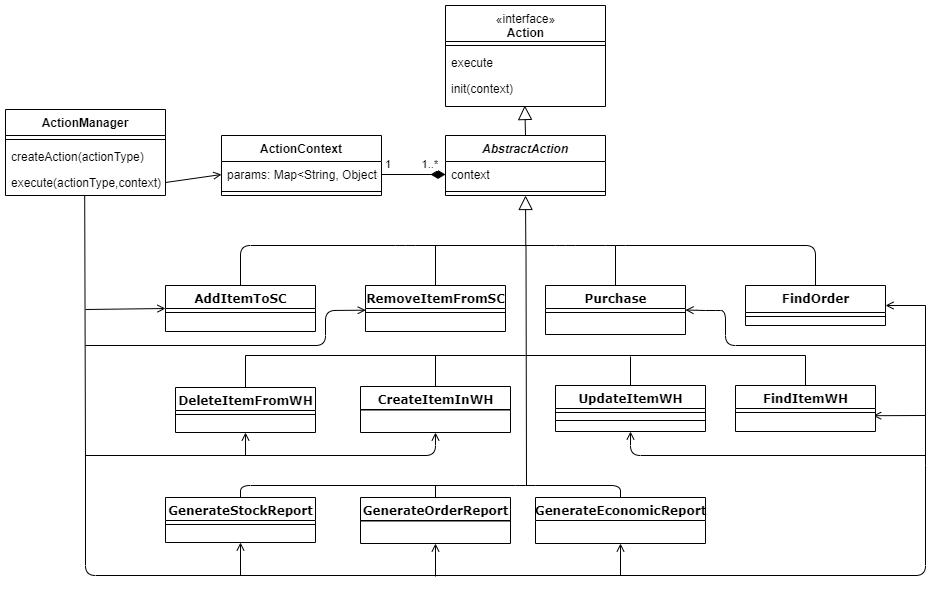

The diagram above was exported from draw.io. Its source (the exported page's mxGraphModel, read from the mxfile embedded in the PNG):
<mxGraphModel dx="2124" dy="592" grid="1" gridSize="10" guides="1" tooltips="1" connect="1" arrows="0" fold="1" page="1" pageScale="1" pageWidth="1100" pageHeight="850" background="#ffffff" math="0" shadow="0">
  <root>
    <mxCell id="0" />
    <mxCell id="1" parent="0" />
    <mxCell id="2" value="" style="endArrow=none;html=1;entryX=0.5;entryY=0;entryDx=0;entryDy=0;exitX=0.5;exitY=0;exitDx=0;exitDy=0;" edge="1" source="27" target="38" parent="1">
      <mxGeometry width="50" height="50" relative="1" as="geometry">
        <mxPoint x="-780" y="350" as="sourcePoint" />
        <mxPoint x="-190" y="350" as="targetPoint" />
        <Array as="points">
          <mxPoint x="-765" y="350" />
          <mxPoint x="-600" y="350" />
          <mxPoint x="-440" y="350" />
          <mxPoint x="-390" y="350" />
          <mxPoint x="-190" y="350" />
        </Array>
      </mxGeometry>
    </mxCell>
    <mxCell id="3" value="" style="endArrow=none;html=1;exitX=0.5;exitY=0;exitDx=0;exitDy=0;" edge="1" source="29" parent="1">
      <mxGeometry width="50" height="50" relative="1" as="geometry">
        <mxPoint x="-580" y="450" as="sourcePoint" />
        <mxPoint x="-570" y="350" as="targetPoint" />
      </mxGeometry>
    </mxCell>
    <mxCell id="4" value="" style="endArrow=none;html=1;exitX=0.5;exitY=0;exitDx=0;exitDy=0;" edge="1" source="32" parent="1">
      <mxGeometry width="50" height="50" relative="1" as="geometry">
        <mxPoint x="-390.7099999999998" y="450" as="sourcePoint" />
        <mxPoint x="-390" y="350" as="targetPoint" />
        <Array as="points" />
      </mxGeometry>
    </mxCell>
    <mxCell id="5" value="" style="endArrow=none;html=1;" edge="1" parent="1">
      <mxGeometry width="50" height="50" relative="1" as="geometry">
        <mxPoint x="-479" y="590" as="sourcePoint" />
        <mxPoint x="-479.5" y="350" as="targetPoint" />
      </mxGeometry>
    </mxCell>
    <mxCell id="6" value="" style="endArrow=none;html=1;exitX=0.5;exitY=0;exitDx=0;exitDy=0;" edge="1" source="36" parent="1">
      <mxGeometry width="50" height="50" relative="1" as="geometry">
        <mxPoint x="-190" y="489" as="sourcePoint" />
        <mxPoint x="-200" y="460" as="targetPoint" />
      </mxGeometry>
    </mxCell>
    <mxCell id="7" value="" style="endArrow=none;html=1;startArrow=block;startFill=0;entryX=0.5;entryY=0;entryDx=0;entryDy=0;endSize=10;startSize=12;" edge="1" target="63" parent="1">
      <mxGeometry width="50" height="50" relative="1" as="geometry">
        <mxPoint x="-480.71000000000004" y="210" as="sourcePoint" />
        <mxPoint x="-480.71000000000004" y="280" as="targetPoint" />
      </mxGeometry>
    </mxCell>
    <mxCell id="8" value="" style="endArrow=none;html=1;startArrow=open;startFill=0;exitX=0.983;exitY=0.9;exitDx=0;exitDy=0;exitPerimeter=0;" edge="1" source="37" parent="1">
      <mxGeometry width="50" height="50" relative="1" as="geometry">
        <mxPoint x="-130" y="520" as="sourcePoint" />
        <mxPoint x="-80" y="520" as="targetPoint" />
      </mxGeometry>
    </mxCell>
    <mxCell id="9" value="" style="endArrow=none;html=1;" edge="1" parent="1">
      <mxGeometry width="50" height="50" relative="1" as="geometry">
        <mxPoint x="-80" y="520" as="sourcePoint" />
        <mxPoint x="-80" y="410" as="targetPoint" />
      </mxGeometry>
    </mxCell>
    <mxCell id="10" value="" style="endArrow=none;html=1;startArrow=open;startFill=0;exitX=1;exitY=0.5;exitDx=0;exitDy=0;" edge="1" source="38" parent="1">
      <mxGeometry width="50" height="50" relative="1" as="geometry">
        <mxPoint x="-110" y="410" as="sourcePoint" />
        <mxPoint x="-80" y="410" as="targetPoint" />
      </mxGeometry>
    </mxCell>
    <mxCell id="11" value="" style="endArrow=none;html=1;" edge="1" parent="1">
      <mxGeometry width="50" height="50" relative="1" as="geometry">
        <mxPoint x="-80" y="570" as="sourcePoint" />
        <mxPoint x="-80" y="520" as="targetPoint" />
      </mxGeometry>
    </mxCell>
    <mxCell id="12" value="" style="endArrow=none;html=1;startArrow=block;startFill=0;endSize=9;startSize=12;" edge="1" source="65" parent="1">
      <mxGeometry width="50" height="50" relative="1" as="geometry">
        <mxPoint x="-479.71000000000004" y="270" as="sourcePoint" />
        <mxPoint x="-479.71000000000004" y="350" as="targetPoint" />
      </mxGeometry>
    </mxCell>
    <mxCell id="13" value="" style="endArrow=none;html=1;exitX=0.5;exitY=0;exitDx=0;exitDy=0;" edge="1" source="40" parent="1">
      <mxGeometry width="50" height="50" relative="1" as="geometry">
        <mxPoint x="-570" y="489" as="sourcePoint" />
        <mxPoint x="-570" y="460" as="targetPoint" />
      </mxGeometry>
    </mxCell>
    <mxCell id="14" value="" style="endArrow=none;html=1;exitX=0.5;exitY=0;exitDx=0;exitDy=0;" edge="1" source="42" parent="1">
      <mxGeometry width="50" height="50" relative="1" as="geometry">
        <mxPoint x="-380" y="490" as="sourcePoint" />
        <mxPoint x="-375" y="461" as="targetPoint" />
      </mxGeometry>
    </mxCell>
    <mxCell id="15" value="" style="endArrow=none;html=1;startArrow=diamondThin;startFill=1;exitX=0;exitY=0.5;exitDx=0;exitDy=0;entryX=1;entryY=0.5;entryDx=0;entryDy=0;startSize=12;" edge="1" source="64" target="61" parent="1">
      <mxGeometry width="50" height="50" relative="1" as="geometry">
        <mxPoint x="-400" y="311" as="sourcePoint" />
        <mxPoint x="-301" y="319" as="targetPoint" />
      </mxGeometry>
    </mxCell>
    <mxCell id="16" value="1&amp;nbsp; &amp;nbsp; &amp;nbsp; &amp;nbsp; &amp;nbsp; 1..*" style="edgeLabel;html=1;align=center;verticalAlign=middle;resizable=0;points=[];" vertex="1" connectable="0" parent="15">
      <mxGeometry x="0.4853" y="-1" relative="1" as="geometry">
        <mxPoint x="13.059999999999999" y="-10" as="offset" />
      </mxGeometry>
    </mxCell>
    <mxCell id="17" value="" style="endArrow=open;html=1;entryX=0;entryY=0.5;entryDx=0;entryDy=0;exitX=1;exitY=0.5;exitDx=0;exitDy=0;endFill=0;" edge="1" source="69" target="61" parent="1">
      <mxGeometry width="50" height="50" relative="1" as="geometry">
        <mxPoint x="-780" y="310" as="sourcePoint" />
        <mxPoint x="-784" y="305" as="targetPoint" />
        <Array as="points" />
      </mxGeometry>
    </mxCell>
    <mxCell id="18" value="" style="endArrow=none;html=1;startArrow=open;startFill=0;exitX=0;exitY=0.5;exitDx=0;exitDy=0;" edge="1" source="27" parent="1">
      <mxGeometry width="50" height="50" relative="1" as="geometry">
        <mxPoint x="-840" y="414" as="sourcePoint" />
        <mxPoint x="-920" y="414" as="targetPoint" />
      </mxGeometry>
    </mxCell>
    <mxCell id="19" value="" style="endArrow=none;html=1;" edge="1" parent="1">
      <mxGeometry width="50" height="50" relative="1" as="geometry">
        <mxPoint x="-760" y="460" as="sourcePoint" />
        <mxPoint x="-480" y="460" as="targetPoint" />
      </mxGeometry>
    </mxCell>
    <mxCell id="20" value="" style="endArrow=none;html=1;" edge="1" target="45" parent="1">
      <mxGeometry width="50" height="50" relative="1" as="geometry">
        <mxPoint x="-760" y="460" as="sourcePoint" />
        <mxPoint x="-510" y="370" as="targetPoint" />
      </mxGeometry>
    </mxCell>
    <mxCell id="21" value="" style="endArrow=none;html=1;startArrow=open;startFill=0;exitX=0.5;exitY=1;exitDx=0;exitDy=0;" edge="1" source="55" parent="1">
      <mxGeometry width="50" height="50" relative="1" as="geometry">
        <mxPoint x="-380" y="646" as="sourcePoint" />
        <mxPoint x="-385" y="680" as="targetPoint" />
      </mxGeometry>
    </mxCell>
    <mxCell id="22" value="" style="endArrow=none;html=1;startArrow=open;startFill=0;exitX=0.5;exitY=1;exitDx=0;exitDy=0;" edge="1" source="50" parent="1">
      <mxGeometry width="50" height="50" relative="1" as="geometry">
        <mxPoint x="-760" y="646" as="sourcePoint" />
        <mxPoint x="-765" y="680" as="targetPoint" />
      </mxGeometry>
    </mxCell>
    <mxCell id="23" value="" style="endArrow=none;html=1;startArrow=open;startFill=0;exitX=0.5;exitY=1;exitDx=0;exitDy=0;" edge="1" source="48" parent="1">
      <mxGeometry width="50" height="50" relative="1" as="geometry">
        <mxPoint x="-560.0000000000001" y="647" as="sourcePoint" />
        <mxPoint x="-570" y="681" as="targetPoint" />
      </mxGeometry>
    </mxCell>
    <mxCell id="24" value="" style="endArrow=none;html=1;" edge="1" parent="1">
      <mxGeometry width="50" height="50" relative="1" as="geometry">
        <mxPoint x="-920" y="570" as="sourcePoint" />
        <mxPoint x="-80" y="570" as="targetPoint" />
        <Array as="points">
          <mxPoint x="-920" y="680" />
          <mxPoint x="-80" y="680" />
        </Array>
      </mxGeometry>
    </mxCell>
    <mxCell id="25" value="" style="endArrow=none;html=1;exitX=0.5;exitY=0;exitDx=0;exitDy=0;entryX=0.5;entryY=0;entryDx=0;entryDy=0;" edge="1" source="50" target="55" parent="1">
      <mxGeometry width="50" height="50" relative="1" as="geometry">
        <mxPoint x="-550" y="520" as="sourcePoint" />
        <mxPoint x="-390" y="590" as="targetPoint" />
        <Array as="points">
          <mxPoint x="-765" y="590" />
          <mxPoint x="-480" y="590" />
          <mxPoint x="-385" y="590" />
        </Array>
      </mxGeometry>
    </mxCell>
    <mxCell id="26" value="" style="endArrow=none;html=1;exitX=0.5;exitY=0;exitDx=0;exitDy=0;" edge="1" source="48" parent="1">
      <mxGeometry width="50" height="50" relative="1" as="geometry">
        <mxPoint x="-570" y="602" as="sourcePoint" />
        <mxPoint x="-570" y="590" as="targetPoint" />
      </mxGeometry>
    </mxCell>
    <mxCell id="27" value="AddItemToSC" style="swimlane;html=1;fontStyle=1;align=center;verticalAlign=top;childLayout=stackLayout;horizontal=1;startSize=23;horizontalStack=0;resizeParent=1;resizeLast=0;collapsible=1;marginBottom=0;swimlaneFillColor=#ffffff;rounded=0;shadow=0;comic=0;labelBackgroundColor=none;strokeWidth=1;fillColor=none;fontFamily=Verdana;fontSize=12" vertex="1" parent="1">
      <mxGeometry x="-840" y="390" width="150" height="46" as="geometry" />
    </mxCell>
    <mxCell id="28" value="" style="line;html=1;strokeWidth=1;fillColor=none;align=left;verticalAlign=middle;spacingTop=-1;spacingLeft=3;spacingRight=3;rotatable=0;labelPosition=right;points=[];portConstraint=eastwest;" vertex="1" parent="27">
      <mxGeometry y="23" width="150" height="8" as="geometry" />
    </mxCell>
    <mxCell id="29" value="RemoveItemFromSC" style="swimlane;html=1;fontStyle=1;align=center;verticalAlign=top;childLayout=stackLayout;horizontal=1;startSize=23;horizontalStack=0;resizeParent=1;resizeLast=0;collapsible=1;marginBottom=0;swimlaneFillColor=#ffffff;rounded=0;shadow=0;comic=0;labelBackgroundColor=none;strokeWidth=1;fillColor=none;fontFamily=Verdana;fontSize=12" vertex="1" parent="1">
      <mxGeometry x="-640" y="390" width="140" height="46" as="geometry" />
    </mxCell>
    <mxCell id="30" value="" style="line;html=1;strokeWidth=1;fillColor=none;align=left;verticalAlign=middle;spacingTop=-1;spacingLeft=3;spacingRight=3;rotatable=0;labelPosition=right;points=[];portConstraint=eastwest;" vertex="1" parent="29">
      <mxGeometry y="23" width="140" height="8" as="geometry" />
    </mxCell>
    <mxCell id="31" value="" style="endArrow=none;html=1;startArrow=open;startFill=0;exitX=0.002;exitY=0.214;exitDx=0;exitDy=0;exitPerimeter=0;" edge="1" parent="29" source="30">
      <mxGeometry width="50" height="50" relative="1" as="geometry">
        <mxPoint x="10" y="10" as="sourcePoint" />
        <mxPoint x="-280" y="60" as="targetPoint" />
        <Array as="points">
          <mxPoint x="-40" y="25" />
          <mxPoint x="-40" y="60" />
        </Array>
      </mxGeometry>
    </mxCell>
    <mxCell id="32" value="Purchase" style="swimlane;html=1;fontStyle=1;align=center;verticalAlign=top;childLayout=stackLayout;horizontal=1;startSize=23;horizontalStack=0;resizeParent=1;resizeLast=0;collapsible=1;marginBottom=0;swimlaneFillColor=#ffffff;rounded=0;shadow=0;comic=0;labelBackgroundColor=none;strokeWidth=1;fillColor=none;fontFamily=Verdana;fontSize=12" vertex="1" parent="1">
      <mxGeometry x="-460" y="390" width="140" height="49" as="geometry">
        <mxRectangle x="-500" y="540" width="90" height="23" as="alternateBounds" />
      </mxGeometry>
    </mxCell>
    <mxCell id="33" value="" style="line;html=1;strokeWidth=1;fillColor=none;align=left;verticalAlign=middle;spacingTop=-1;spacingLeft=3;spacingRight=3;rotatable=0;labelPosition=right;points=[];portConstraint=eastwest;" vertex="1" parent="32">
      <mxGeometry y="23" width="140" height="8" as="geometry" />
    </mxCell>
    <mxCell id="34" value="" style="endArrow=none;html=1;" edge="1" parent="32">
      <mxGeometry width="50" height="50" relative="1" as="geometry">
        <mxPoint x="-20" y="70" as="sourcePoint" />
        <mxPoint x="260" y="70" as="targetPoint" />
      </mxGeometry>
    </mxCell>
    <mxCell id="35" value="" style="endArrow=none;html=1;startArrow=open;startFill=0;exitX=1;exitY=0.5;exitDx=0;exitDy=0;" edge="1" parent="32" source="32">
      <mxGeometry width="50" height="50" relative="1" as="geometry">
        <mxPoint x="110" y="110" as="sourcePoint" />
        <mxPoint x="380" y="60" as="targetPoint" />
        <Array as="points">
          <mxPoint x="160" y="25" />
          <mxPoint x="180" y="25" />
          <mxPoint x="180" y="60" />
        </Array>
      </mxGeometry>
    </mxCell>
    <mxCell id="36" value="FindItemWH" style="swimlane;html=1;fontStyle=1;align=center;verticalAlign=top;childLayout=stackLayout;horizontal=1;startSize=23;horizontalStack=0;resizeParent=1;resizeLast=0;collapsible=1;marginBottom=0;swimlaneFillColor=#ffffff;rounded=0;shadow=0;comic=0;labelBackgroundColor=none;strokeWidth=1;fillColor=none;fontFamily=Verdana;fontSize=12" vertex="1" parent="1">
      <mxGeometry x="-270" y="490" width="140" height="46" as="geometry" />
    </mxCell>
    <mxCell id="37" value="" style="line;html=1;strokeWidth=1;fillColor=none;align=left;verticalAlign=middle;spacingTop=-1;spacingLeft=3;spacingRight=3;rotatable=0;labelPosition=right;points=[];portConstraint=eastwest;" vertex="1" parent="36">
      <mxGeometry y="23" width="140" height="8" as="geometry" />
    </mxCell>
    <mxCell id="38" value="FindOrder" style="swimlane;html=1;fontStyle=1;align=center;verticalAlign=top;childLayout=stackLayout;horizontal=1;startSize=27;horizontalStack=0;resizeParent=1;resizeLast=0;collapsible=1;marginBottom=0;swimlaneFillColor=#ffffff;rounded=0;shadow=0;comic=0;labelBackgroundColor=none;strokeWidth=1;fillColor=none;fontFamily=Verdana;fontSize=12" vertex="1" parent="1">
      <mxGeometry x="-260" y="390" width="140" height="40" as="geometry" />
    </mxCell>
    <mxCell id="39" value="" style="line;html=1;strokeWidth=1;fillColor=none;align=left;verticalAlign=middle;spacingTop=-1;spacingLeft=3;spacingRight=3;rotatable=0;labelPosition=right;points=[];portConstraint=eastwest;" vertex="1" parent="38">
      <mxGeometry y="27" width="140" height="8" as="geometry" />
    </mxCell>
    <mxCell id="40" value="CreateItemInWH" style="swimlane;html=1;fontStyle=1;align=center;verticalAlign=top;childLayout=stackLayout;horizontal=1;startSize=23;horizontalStack=0;resizeParent=1;resizeLast=0;collapsible=1;marginBottom=0;swimlaneFillColor=#ffffff;rounded=0;shadow=0;comic=0;labelBackgroundColor=none;strokeWidth=1;fillColor=none;fontFamily=Verdana;fontSize=12" vertex="1" parent="1">
      <mxGeometry x="-645" y="491" width="150" height="46" as="geometry" />
    </mxCell>
    <mxCell id="41" value="" style="line;html=1;strokeWidth=1;fillColor=none;align=left;verticalAlign=middle;spacingTop=-1;spacingLeft=3;spacingRight=3;rotatable=0;labelPosition=right;points=[];portConstraint=eastwest;" vertex="1" parent="40">
      <mxGeometry y="23" width="150" height="1" as="geometry" />
    </mxCell>
    <mxCell id="42" value="UpdateItemWH" style="swimlane;html=1;fontStyle=1;align=center;verticalAlign=top;childLayout=stackLayout;horizontal=1;startSize=23;horizontalStack=0;resizeParent=1;resizeLast=0;collapsible=1;marginBottom=0;swimlaneFillColor=#ffffff;rounded=0;shadow=0;comic=0;labelBackgroundColor=none;strokeWidth=1;fillColor=none;fontFamily=Verdana;fontSize=12" vertex="1" parent="1">
      <mxGeometry x="-450" y="490" width="150" height="46" as="geometry" />
    </mxCell>
    <mxCell id="43" value="" style="line;html=1;strokeWidth=1;fillColor=none;align=left;verticalAlign=middle;spacingTop=-1;spacingLeft=3;spacingRight=3;rotatable=0;labelPosition=right;points=[];portConstraint=eastwest;" vertex="1" parent="42">
      <mxGeometry y="23" width="150" height="8" as="geometry" />
    </mxCell>
    <mxCell id="44" value="" style="line;html=1;strokeWidth=1;fillColor=none;align=left;verticalAlign=middle;spacingTop=-1;spacingLeft=3;spacingRight=3;rotatable=0;labelPosition=right;points=[];portConstraint=eastwest;" vertex="1" parent="42">
      <mxGeometry y="31" width="150" height="8" as="geometry" />
    </mxCell>
    <mxCell id="45" value="DeleteItemFromWH" style="swimlane;html=1;fontStyle=1;align=center;verticalAlign=top;childLayout=stackLayout;horizontal=1;startSize=23;horizontalStack=0;resizeParent=1;resizeLast=0;collapsible=1;marginBottom=0;swimlaneFillColor=#ffffff;rounded=0;shadow=0;comic=0;labelBackgroundColor=none;strokeWidth=1;fillColor=none;fontFamily=Verdana;fontSize=12" vertex="1" parent="1">
      <mxGeometry x="-830" y="492" width="140" height="45" as="geometry" />
    </mxCell>
    <mxCell id="46" value="" style="line;html=1;strokeWidth=1;fillColor=none;align=left;verticalAlign=middle;spacingTop=-1;spacingLeft=3;spacingRight=3;rotatable=0;labelPosition=right;points=[];portConstraint=eastwest;" vertex="1" parent="45">
      <mxGeometry y="23" width="140" height="8" as="geometry" />
    </mxCell>
    <mxCell id="47" value="" style="endArrow=none;html=1;entryX=0.495;entryY=0.985;entryDx=0;entryDy=0;entryPerimeter=0;" edge="1" parent="45" target="69">
      <mxGeometry width="50" height="50" relative="1" as="geometry">
        <mxPoint x="-90" y="80" as="sourcePoint" />
        <mxPoint x="-90" y="-202" as="targetPoint" />
      </mxGeometry>
    </mxCell>
    <mxCell id="48" value="GenerateOrderReport" style="swimlane;html=1;fontStyle=1;align=center;verticalAlign=top;childLayout=stackLayout;horizontal=1;startSize=23;horizontalStack=0;resizeParent=1;resizeLast=0;collapsible=1;marginBottom=0;swimlaneFillColor=#ffffff;rounded=0;shadow=0;comic=0;labelBackgroundColor=none;strokeWidth=1;fillColor=none;fontFamily=Verdana;fontSize=12" vertex="1" parent="1">
      <mxGeometry x="-645" y="602" width="150" height="46" as="geometry" />
    </mxCell>
    <mxCell id="49" value="" style="line;html=1;strokeWidth=1;fillColor=none;align=left;verticalAlign=middle;spacingTop=-1;spacingLeft=3;spacingRight=3;rotatable=0;labelPosition=right;points=[];portConstraint=eastwest;" vertex="1" parent="48">
      <mxGeometry y="23" width="150" height="1" as="geometry" />
    </mxCell>
    <mxCell id="50" value="GenerateStockReport" style="swimlane;html=1;fontStyle=1;align=center;verticalAlign=top;childLayout=stackLayout;horizontal=1;startSize=23;horizontalStack=0;resizeParent=1;resizeLast=0;collapsible=1;marginBottom=0;swimlaneFillColor=#ffffff;rounded=0;shadow=0;comic=0;labelBackgroundColor=none;strokeWidth=1;fillColor=none;fontFamily=Verdana;fontSize=12" vertex="1" parent="1">
      <mxGeometry x="-840" y="602" width="150" height="45" as="geometry" />
    </mxCell>
    <mxCell id="51" value="" style="line;html=1;strokeWidth=1;fillColor=none;align=left;verticalAlign=middle;spacingTop=-1;spacingLeft=3;spacingRight=3;rotatable=0;labelPosition=right;points=[];portConstraint=eastwest;" vertex="1" parent="50">
      <mxGeometry y="23" width="150" height="8" as="geometry" />
    </mxCell>
    <mxCell id="52" value="" style="endArrow=open;html=1;entryX=0.5;entryY=1;entryDx=0;entryDy=0;endFill=0;" edge="1" target="42" parent="1">
      <mxGeometry width="50" height="50" relative="1" as="geometry">
        <mxPoint x="-80" y="560" as="sourcePoint" />
        <mxPoint x="-300" y="460" as="targetPoint" />
        <Array as="points">
          <mxPoint x="-375" y="560" />
        </Array>
      </mxGeometry>
    </mxCell>
    <mxCell id="53" value="" style="endArrow=open;html=1;entryX=0.5;entryY=1;entryDx=0;entryDy=0;endFill=0;" edge="1" target="40" parent="1">
      <mxGeometry width="50" height="50" relative="1" as="geometry">
        <mxPoint x="-920" y="560" as="sourcePoint" />
        <mxPoint x="-670" y="460" as="targetPoint" />
        <Array as="points">
          <mxPoint x="-570" y="560" />
        </Array>
      </mxGeometry>
    </mxCell>
    <mxCell id="54" value="" style="endArrow=open;html=1;entryX=0.5;entryY=1;entryDx=0;entryDy=0;endFill=0;" edge="1" target="45" parent="1">
      <mxGeometry width="50" height="50" relative="1" as="geometry">
        <mxPoint x="-760" y="560" as="sourcePoint" />
        <mxPoint x="-800" y="551" as="targetPoint" />
      </mxGeometry>
    </mxCell>
    <mxCell id="55" value="GenerateEconomicReport" style="swimlane;html=1;fontStyle=1;align=center;verticalAlign=top;childLayout=stackLayout;horizontal=1;startSize=23;horizontalStack=0;resizeParent=1;resizeLast=0;collapsible=1;marginBottom=0;swimlaneFillColor=#ffffff;rounded=0;shadow=0;comic=0;labelBackgroundColor=none;strokeWidth=1;fillColor=none;fontFamily=Verdana;fontSize=12" vertex="1" parent="1">
      <mxGeometry x="-470" y="602" width="170" height="46" as="geometry" />
    </mxCell>
    <mxCell id="56" value="&lt;span style=&quot;font-family: helvetica; font-weight: 400;&quot;&gt;«interface»&lt;/span&gt;&lt;br style=&quot;font-family: helvetica; font-weight: 400;&quot;&gt;&lt;div style=&quot;&quot;&gt;&lt;span&gt;&lt;font face=&quot;Helvetica&quot;&gt;Action&lt;/font&gt;&lt;/span&gt;&lt;/div&gt;" style="swimlane;html=1;fontStyle=1;align=center;verticalAlign=top;childLayout=stackLayout;horizontal=1;startSize=36;horizontalStack=0;resizeParent=1;resizeLast=0;collapsible=1;marginBottom=0;swimlaneFillColor=#ffffff;rounded=0;shadow=0;comic=0;labelBackgroundColor=none;strokeWidth=1;fillColor=none;fontFamily=Verdana;fontSize=12" vertex="1" parent="1">
      <mxGeometry x="-560" y="110" width="160" height="101" as="geometry" />
    </mxCell>
    <mxCell id="57" value="" style="line;html=1;strokeWidth=1;fillColor=none;align=left;verticalAlign=middle;spacingTop=-1;spacingLeft=3;spacingRight=3;rotatable=0;labelPosition=right;points=[];portConstraint=eastwest;" vertex="1" parent="56">
      <mxGeometry y="36" width="160" height="8" as="geometry" />
    </mxCell>
    <mxCell id="58" value="execute" style="text;html=1;strokeColor=none;fillColor=none;align=left;verticalAlign=top;spacingLeft=4;spacingRight=4;whiteSpace=wrap;overflow=hidden;rotatable=0;points=[[0,0.5],[1,0.5]];portConstraint=eastwest;" vertex="1" parent="56">
      <mxGeometry y="44" width="160" height="26" as="geometry" />
    </mxCell>
    <mxCell id="59" value="init(context)" style="text;html=1;strokeColor=none;fillColor=none;align=left;verticalAlign=top;spacingLeft=4;spacingRight=4;whiteSpace=wrap;overflow=hidden;rotatable=0;points=[[0,0.5],[1,0.5]];portConstraint=eastwest;" vertex="1" parent="56">
      <mxGeometry y="70" width="160" height="26" as="geometry" />
    </mxCell>
    <mxCell id="60" value="ActionContext" style="swimlane;fontStyle=1;align=center;verticalAlign=top;childLayout=stackLayout;horizontal=1;startSize=26;horizontalStack=0;resizeParent=1;resizeParentMax=0;resizeLast=0;collapsible=1;marginBottom=0;fillColor=none;" vertex="1" parent="1">
      <mxGeometry x="-784" y="240" width="160" height="60" as="geometry" />
    </mxCell>
    <mxCell id="61" value="params: Map&lt;String, Object&gt;" style="text;strokeColor=none;fillColor=none;align=left;verticalAlign=top;spacingLeft=4;spacingRight=4;overflow=hidden;rotatable=0;points=[[0,0.5],[1,0.5]];portConstraint=eastwest;" vertex="1" parent="60">
      <mxGeometry y="26" width="160" height="26" as="geometry" />
    </mxCell>
    <mxCell id="62" value="" style="line;strokeWidth=1;fillColor=none;align=left;verticalAlign=middle;spacingTop=-1;spacingLeft=3;spacingRight=3;rotatable=0;labelPosition=right;points=[];portConstraint=eastwest;" vertex="1" parent="60">
      <mxGeometry y="52" width="160" height="8" as="geometry" />
    </mxCell>
    <mxCell id="63" value="AbstractAction" style="swimlane;fontStyle=3;align=center;verticalAlign=top;childLayout=stackLayout;horizontal=1;startSize=26;horizontalStack=0;resizeParent=1;resizeParentMax=0;resizeLast=0;collapsible=1;marginBottom=0;fillColor=none;" vertex="1" parent="1">
      <mxGeometry x="-560" y="240" width="160" height="60" as="geometry" />
    </mxCell>
    <mxCell id="64" value="context" style="text;html=1;strokeColor=none;fillColor=none;align=left;verticalAlign=top;spacingLeft=4;spacingRight=4;whiteSpace=wrap;overflow=hidden;rotatable=0;points=[[0,0.5],[1,0.5]];portConstraint=eastwest;" vertex="1" parent="63">
      <mxGeometry y="26" width="160" height="26" as="geometry" />
    </mxCell>
    <mxCell id="65" value="" style="line;strokeWidth=1;fillColor=none;align=left;verticalAlign=middle;spacingTop=-1;spacingLeft=3;spacingRight=3;rotatable=0;labelPosition=right;points=[];portConstraint=eastwest;" vertex="1" parent="63">
      <mxGeometry y="52" width="160" height="8" as="geometry" />
    </mxCell>
    <mxCell id="66" value="ActionManager" style="swimlane;fontStyle=1;align=center;verticalAlign=top;childLayout=stackLayout;horizontal=1;startSize=26;horizontalStack=0;resizeParent=1;resizeParentMax=0;resizeLast=0;collapsible=1;marginBottom=0;fillColor=none;" vertex="1" parent="1">
      <mxGeometry x="-1000" y="214" width="160" height="86" as="geometry" />
    </mxCell>
    <mxCell id="67" value="" style="line;strokeWidth=1;fillColor=none;align=left;verticalAlign=middle;spacingTop=-1;spacingLeft=3;spacingRight=3;rotatable=0;labelPosition=right;points=[];portConstraint=eastwest;" vertex="1" parent="66">
      <mxGeometry y="26" width="160" height="8" as="geometry" />
    </mxCell>
    <mxCell id="68" value="createAction(actionType)" style="text;strokeColor=none;fillColor=none;align=left;verticalAlign=top;spacingLeft=4;spacingRight=4;overflow=hidden;rotatable=0;points=[[0,0.5],[1,0.5]];portConstraint=eastwest;" vertex="1" parent="66">
      <mxGeometry y="34" width="160" height="26" as="geometry" />
    </mxCell>
    <mxCell id="69" value="execute(actionType,context)" style="text;strokeColor=none;fillColor=none;align=left;verticalAlign=top;spacingLeft=4;spacingRight=4;overflow=hidden;rotatable=0;points=[[0,0.5],[1,0.5]];portConstraint=eastwest;" vertex="1" parent="66">
      <mxGeometry y="60" width="160" height="26" as="geometry" />
    </mxCell>
  </root>
</mxGraphModel>